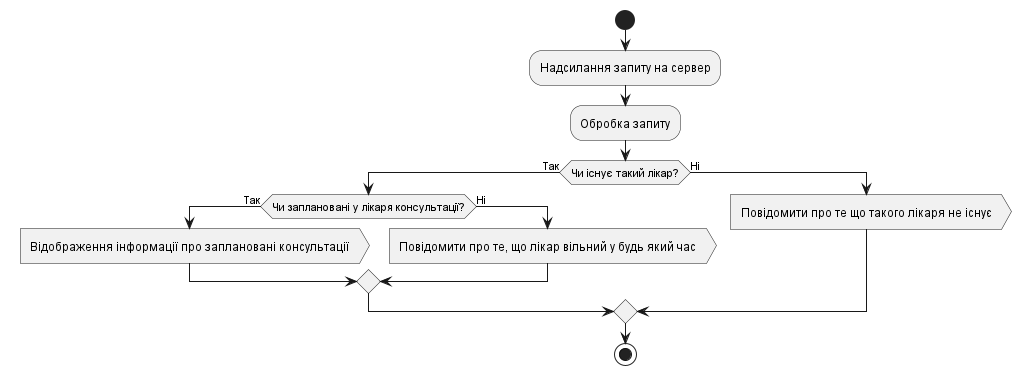

The diagram above was rendered by PlantUML. Its source (embedded in the PNG):
@startuml
start
:Надсилання запиту на сервер;
:Обробка запиту;
if (Чи існує такий лікар?) then (Так)
    if (Чи заплановані у лікаря консультації?) then (Так)
        :Відображення інформації про заплановані консультації>
    else(Ні)
        :Повідомити про те, що лікар вільний у будь який час>
    endif
else(Ні)
    :Повідомити про те що такого лікаря не існує>
endif
stop
@enduml